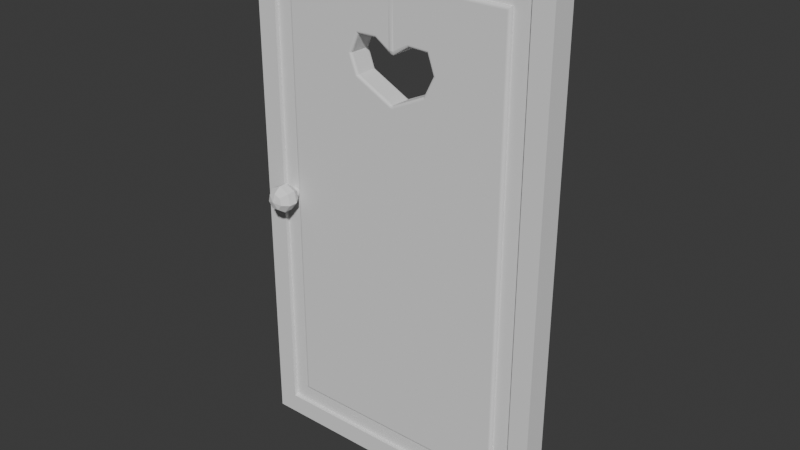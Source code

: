 # Source: door.blend  (saved by Blender 5.3.31; exported with 4.5.12 LTS)
import bpy
from mathutils import Matrix  # noqa: F401  (used for matrix-valued properties, if any)

bpy.ops.wm.read_factory_settings(use_empty=True)
scene = bpy.context.scene
scene.name = 'Scene'

# ---- collections
col_collection = bpy.data.collections.new('Collection'); scene.collection.children.link(col_collection)

# ---- world
world_world = bpy.data.worlds.new('World'); scene.world = world_world
world_world.use_nodes = True; world_world.node_tree.nodes.clear()
_N = world_world.node_tree.nodes; _L = world_world.node_tree.links
n0 = _N.new('ShaderNodeOutputWorld'); n0.name = 'World Output'; n0.location = (200, 100)
n1 = _N.new('ShaderNodeBackground'); n1.name = 'Background'; n1.location = (-200, 100)
n1.inputs[0].default_value = (0.05088, 0.05088, 0.05088, 1.0)
_L.new(n1.outputs[0], n0.inputs[0])
n0.is_active_output = True
world_world.color = (0.05088, 0.05088, 0.05088)
world_world.sun_shadow_jitter_overblur = 0.0

# ---- meshes
me_cube_001 = bpy.data.meshes.new('Cube.001')
me_cube_001.from_pydata([(-1.113, -0.1866, 2.486), (-1.113, -0.0576, 2.486), (-1.118, -0.1866, 2.496), (-1.118, -0.0576, 2.496), (-1.455, -0.1, 0.03288), (-1.455, -0.1, 4.944), (-1.455, 0.128, 4.944), (-1.455, 0.128, 0.03288), (1.446, 0.128, 0.03288), (1.446, 0.128, 4.944), (1.446, -0.1, 4.944), (1.446, -0.1, 0.03288), (-1.266, -0.1, 0.2215), (-1.266, -0.1, 4.755), (-1.266, 0.128, 4.755), (-1.266, 0.128, 0.2215), (1.257, 0.128, 0.2215), (1.257, 0.128, 4.755), (1.257, -0.1, 4.755), (1.257, -0.1, 0.2215), (-0.004719, 0.128, 0.03288), (-0.004719, 0.128, 4.944), (-0.004719, -0.1, 0.03288), (-0.004719, -0.1, 4.944), (-0.004719, 0.128, 0.2215), (-0.004719, 0.128, 4.755), (-0.004719, -0.1, 0.2215), (-0.004719, -0.1, 4.755), (-1.126, -0.1866, 2.505), (-1.126, -0.0576, 2.505), (-1.135, -0.1866, 2.512), (-1.135, -0.0576, 2.512), (-1.145, -0.1866, 2.517), (-1.145, -0.0576, 2.517), (-1.156, -0.1866, 2.521), (-1.156, -0.0576, 2.521), (-1.167, -0.1866, 2.522), (-1.167, -0.0576, 2.522), (-1.266, -0.06061, 0.2215), (-1.266, -0.06061, 4.755), (1.257, -0.06061, 4.755), (1.257, -0.06061, 0.2215), (-0.004719, -0.06061, 0.2215), (-0.004719, -0.06061, 4.755), (-1.091, -0.06061, 0.3974), (-1.091, -0.06061, 4.579), (1.081, -0.06061, 4.579), (1.081, -0.06061, 0.3974), (-0.004719, -0.06061, 0.3974), (-0.004719, -0.06061, 4.579), (-1.266, 0.08026, 4.755), (-1.266, 0.08026, 0.2215), (-0.004719, 0.08026, 0.2215), (-0.004719, 0.08026, 4.755), (1.257, 0.08026, 4.755), (1.257, 0.08026, 0.2215), (-1.091, 0.08026, 4.579), (-1.091, 0.08026, 0.3974), (-0.004719, 0.08026, 0.3974), (-0.004719, 0.08026, 4.579), (1.081, 0.08026, 4.579), (1.081, 0.08026, 0.3974), (-1.091, -0.07674, 0.3974), (-1.067, -0.1, 0.4207), (-1.089, -0.08564, 0.3992), (-1.084, -0.09319, 0.4042), (-1.076, -0.09823, 0.4118), (-1.067, -0.1, 4.556), (-1.091, -0.07674, 4.579), (-1.076, -0.09823, 4.565), (-1.084, -0.09319, 4.573), (-1.089, -0.08564, 4.578), (1.058, -0.1, 0.4207), (1.081, -0.07674, 0.3974), (1.067, -0.09823, 0.4118), (1.074, -0.09319, 0.4042), (1.079, -0.08564, 0.3992), (1.058, -0.1, 4.556), (1.081, -0.07674, 4.579), (1.067, -0.09823, 4.565), (1.074, -0.09319, 4.573), (1.079, -0.08564, 4.578), (0.01854, -0.1, 0.4207), (-0.02798, -0.1, 0.4207), (-0.004719, -0.07674, 0.3974), (0.006912, -0.1, 0.4207), (-0.004719, -0.1, 0.4207), (0.01321, -0.09823, 0.4118), (0.004004, -0.09828, 0.4119), (-0.004719, -0.09839, 0.4122), (-0.004719, -0.09586, 0.4074), (-0.02264, -0.09823, 0.4118), (-0.01635, -0.09319, 0.4042), (-0.01635, -0.1, 0.4207), (-0.01344, -0.09828, 0.4119), (-0.009807, -0.09447, 0.4056), (0.0006174, -0.08564, 0.3992), (0.006912, -0.09319, 0.4042), (-0.01005, -0.08564, 0.3992), (-0.004719, -0.09056, 0.402), (0.0003696, -0.09447, 0.4056), (-0.02798, -0.1, 4.556), (0.01854, -0.1, 4.556), (-0.004719, -0.07674, 4.579), (-0.01635, -0.1, 4.556), (-0.004719, -0.1, 4.556), (-0.02264, -0.09823, 4.565), (-0.01344, -0.09828, 4.565), (-0.004719, -0.09839, 4.565), (-0.004719, -0.09586, 4.569), (0.01321, -0.09823, 4.565), (0.006912, -0.09319, 4.573), (0.006912, -0.1, 4.556), (0.004004, -0.09828, 4.565), (0.0003695, -0.09447, 4.571), (-0.01005, -0.08564, 4.578), (-0.01635, -0.09319, 4.573), (0.0006173, -0.08564, 4.578), (-0.004719, -0.09056, 4.575), (-0.009807, -0.09447, 4.571), (-0.02798, -0.1, 4.038), (-0.004719, -0.07674, 3.994), (0.01854, -0.1, 4.035), (-0.02621, -0.09466, 4.021), (-0.02117, -0.08837, 4.007), (-0.01731, -0.1036, 4.037), (-0.01495, -0.09805, 4.02), (-0.01132, -0.0927, 4.009), (-0.004719, -0.09508, 4.012), (0.004183, -0.08208, 3.996), (0.01173, -0.08837, 4.005), (-0.01362, -0.08208, 3.997), (-0.004719, -0.08782, 4.001), (0.001885, -0.0927, 4.008), (0.00787, -0.1036, 4.036), (-0.004719, -0.1048, 4.037), (0.01677, -0.09466, 4.019), (0.00551, -0.09805, 4.019), (-0.004719, -0.0993, 4.021), (-0.02798, -0.1, 3.568), (0.01854, -0.1, 3.568), (-0.004719, -0.07674, 3.582), (-0.01742, -0.1, 3.565), (-0.004864, -0.1, 3.563), (-0.02101, -0.09823, 3.575), (-0.01275, -0.09783, 3.572), (-0.004782, -0.09804, 3.571), (-0.004725, -0.09606, 3.576), (0.01166, -0.09823, 3.575), (0.004817, -0.09319, 3.58), (0.007762, -0.1, 3.565), (0.003257, -0.09783, 3.572), (-0.0005055, -0.09496, 3.578), (-0.008417, -0.08564, 3.582), (-0.01414, -0.09319, 3.58), (-0.0009328, -0.08564, 3.582), (-0.004679, -0.09071, 3.581), (-0.008888, -0.09496, 3.578), (0.3288, -0.1, 3.716), (0.3113, -0.07674, 3.733), (0.3222, -0.09823, 3.723), (0.3166, -0.09319, 3.728), (0.3127, -0.08564, 3.732), (0.4295, -0.1, 3.917), (0.404, -0.07674, 3.918), (0.4198, -0.09823, 3.917), (0.4116, -0.09319, 3.918), (0.406, -0.08564, 3.918), (0.3607, -0.1, 4.112), (0.3437, -0.07674, 4.09), (0.3543, -0.09823, 4.103), (0.3488, -0.09319, 4.096), (0.3451, -0.08564, 4.091), (0.1562, -0.1, 4.119), (0.1623, -0.07674, 4.095), (0.1586, -0.09823, 4.11), (0.1606, -0.09319, 4.102), (0.1619, -0.08564, 4.097), (-0.1645, -0.1, 4.13), (-0.1712, -0.07674, 4.106), (-0.1671, -0.09823, 4.121), (-0.1693, -0.09319, 4.113), (-0.1707, -0.08564, 4.108), (-0.3671, -0.1, 4.124), (-0.3518, -0.07674, 4.101), (-0.3612, -0.09823, 4.115), (-0.3562, -0.09319, 4.108), (-0.3529, -0.08564, 4.103), (-0.45, -0.1, 3.932), (-0.4247, -0.07674, 3.932), (-0.4404, -0.09823, 3.932), (-0.4322, -0.09319, 3.932), (-0.4266, -0.08564, 3.932), (-0.3756, -0.1, 3.746), (-0.3576, -0.07674, 3.763), (-0.3686, -0.09823, 3.753), (-0.3627, -0.09319, 3.758), (-0.3589, -0.08564, 3.762), (-1.065, 0.128, 0.4228), (-1.091, 0.1027, 0.3974), (-1.075, 0.1261, 0.4131), (-1.083, 0.1206, 0.4048), (-1.089, 0.1124, 0.3993), (-1.091, 0.1027, 4.579), (-1.065, 0.128, 4.554), (-1.089, 0.1124, 4.577), (-1.083, 0.1206, 4.572), (-1.075, 0.1261, 4.564), (1.081, 0.1027, 0.3974), (1.056, 0.128, 0.4228), (1.079, 0.1124, 0.3993), (1.074, 0.1206, 0.4048), (1.065, 0.1261, 0.4131), (1.081, 0.1027, 4.579), (1.056, 0.128, 4.554), (1.079, 0.1124, 4.577), (1.074, 0.1206, 4.572), (1.065, 0.1261, 4.564), (-0.03009, 0.128, 0.4228), (0.02065, 0.128, 0.4228), (-0.004719, 0.1027, 0.3974), (-0.0174, 0.128, 0.4228), (-0.004719, 0.128, 0.4228), (-0.02427, 0.1261, 0.4131), (-0.01423, 0.1262, 0.4132), (-0.004719, 0.1263, 0.4135), (-0.004719, 0.1235, 0.4083), (0.01483, 0.1261, 0.4131), (0.007965, 0.1206, 0.4048), (0.007965, 0.128, 0.4228), (0.004794, 0.1262, 0.4132), (0.0008305, 0.122, 0.4064), (-0.01054, 0.1124, 0.3993), (-0.0174, 0.1206, 0.4048), (0.001101, 0.1124, 0.3993), (-0.004719, 0.1177, 0.4024), (-0.01027, 0.122, 0.4064), (0.02065, 0.128, 4.554), (-0.03009, 0.128, 4.554), (-0.004719, 0.1027, 4.579), (0.007965, 0.128, 4.554), (-0.004719, 0.128, 4.554), (0.01483, 0.1261, 4.564), (0.004794, 0.1262, 4.564), (-0.004719, 0.1263, 4.563), (-0.004719, 0.1235, 4.568), (-0.02427, 0.1261, 4.564), (-0.0174, 0.1206, 4.572), (-0.0174, 0.128, 4.554), (-0.01423, 0.1262, 4.564), (-0.01027, 0.122, 4.57), (0.001101, 0.1124, 4.577), (0.007965, 0.1206, 4.572), (-0.01054, 0.1124, 4.577), (-0.004719, 0.1177, 4.574), (0.0008304, 0.122, 4.57), (0.02065, 0.128, 4.036), (-0.004719, 0.1027, 3.99), (-0.03009, 0.128, 4.038), (0.01872, 0.1222, 4.018), (0.01322, 0.1153, 4.003), (0.00901, 0.1319, 4.036), (0.006436, 0.1259, 4.018), (0.002483, 0.1201, 4.006), (-0.004719, 0.1227, 4.01), (-0.01443, 0.1085, 3.994), (-0.02266, 0.1153, 4.005), (0.004989, 0.1085, 3.993), (-0.004719, 0.1147, 3.998), (-0.01192, 0.1201, 4.007), (-0.01845, 0.1319, 4.038), (-0.004719, 0.1333, 4.037), (-0.02816, 0.1222, 4.02), (-0.01587, 0.1259, 4.019), (-0.004719, 0.1273, 4.02), (0.02065, 0.128, 3.564), (-0.03009, 0.128, 3.565), (-0.004719, 0.1027, 3.581), (0.008872, 0.128, 3.561), (-0.004906, 0.128, 3.559), (0.01319, 0.1261, 3.572), (0.003995, 0.1257, 3.569), (-0.0048, 0.1259, 3.568), (-0.004726, 0.1237, 3.573), (-0.02252, 0.1261, 3.572), (-0.01504, 0.1206, 3.577), (-0.01859, 0.128, 3.561), (-0.01351, 0.1257, 3.569), (-0.009287, 0.1225, 3.576), (-0.0005358, 0.1124, 3.58), (0.005754, 0.1206, 3.577), (-0.008791, 0.1124, 3.58), (-0.004669, 0.1179, 3.579), (-9.4e-05, 0.1225, 3.576), (-0.3812, 0.128, 3.743), (-0.3604, 0.1027, 3.762), (-0.3733, 0.1261, 3.75), (-0.3666, 0.1206, 3.756), (-0.3621, 0.1124, 3.76), (-0.4503, 0.128, 3.932), (-0.4232, 0.1027, 3.931), (-0.4399, 0.1261, 3.932), (-0.4311, 0.1206, 3.932), (-0.4252, 0.1124, 3.931), (-0.3704, 0.128, 4.126), (-0.3531, 0.1027, 4.101), (-0.3638, 0.1261, 4.117), (-0.3582, 0.1206, 4.108), (-0.3544, 0.1124, 4.103), (-0.1625, 0.128, 4.13), (-0.1703, 0.1027, 4.105), (-0.1655, 0.1261, 4.121), (-0.168, 0.1206, 4.112), (-0.1697, 0.1124, 4.107), (0.1547, 0.128, 4.121), (0.1619, 0.1027, 4.095), (0.1575, 0.1261, 4.111), (0.1598, 0.1206, 4.103), (0.1613, 0.1124, 4.097), (0.3592, 0.128, 4.117), (0.3414, 0.1027, 4.091), (0.3523, 0.1261, 4.107), (0.3465, 0.1206, 4.099), (0.3427, 0.1124, 4.093), (0.4289, 0.128, 3.919), (0.4018, 0.1027, 3.92), (0.4184, 0.1261, 3.919), (0.4096, 0.1206, 3.92), (0.4038, 0.1124, 3.92), (0.328, 0.128, 3.708), (0.3093, 0.1027, 3.728), (0.3207, 0.1261, 3.716), (0.3147, 0.1206, 3.722), (0.3106, 0.1124, 3.727), (-1.11, -0.0576, 2.475), (-1.11, -0.1866, 2.475), (-1.108, -0.0576, 2.463), (-1.108, -0.1866, 2.463), (-1.11, -0.0576, 2.452), (-1.11, -0.1866, 2.452), (-1.113, -0.0576, 2.441), (-1.113, -0.1866, 2.441), (-1.118, -0.0576, 2.43), (-1.118, -0.1866, 2.43), (-1.126, -0.0576, 2.422), (-1.126, -0.1866, 2.422), (-1.135, -0.0576, 2.414), (-1.135, -0.1866, 2.414), (-1.145, -0.0576, 2.409), (-1.145, -0.1866, 2.409), (-1.156, -0.0576, 2.405), (-1.156, -0.1866, 2.405), (-1.167, -0.0576, 2.404), (-1.167, -0.1866, 2.404), (-1.179, -0.0576, 2.405), (-1.179, -0.1866, 2.405), (-1.19, -0.0576, 2.409), (-1.19, -0.1866, 2.409), (-1.2, -0.0576, 2.414), (-1.2, -0.1866, 2.414), (-1.209, -0.0576, 2.422), (-1.209, -0.1866, 2.422), (-1.216, -0.0576, 2.43), (-1.216, -0.1866, 2.43), (-1.222, -0.0576, 2.441), (-1.222, -0.1866, 2.441), (-1.225, -0.0576, 2.452), (-1.225, -0.1866, 2.452), (-1.226, -0.0576, 2.463), (-1.226, -0.1866, 2.463), (-1.225, -0.0576, 2.475), (-1.225, -0.1866, 2.475), (-1.222, -0.0576, 2.486), (-1.222, -0.1866, 2.486), (-1.216, -0.0576, 2.496), (-1.216, -0.1866, 2.496), (-1.209, -0.0576, 2.505), (-1.209, -0.1866, 2.505), (-1.2, -0.0576, 2.512), (-1.2, -0.1866, 2.512), (-1.19, -0.0576, 2.517), (-1.19, -0.1866, 2.517), (-1.179, -0.0576, 2.521), (-1.179, -0.1866, 2.521), (-1.167, -0.3422, 2.464), (-1.167, -0.317, 2.542), (-1.167, -0.2512, 2.59), (-1.167, -0.1699, 2.59), (-1.167, -0.104, 2.542), (-1.167, -0.07891, 2.464), (-1.107, -0.317, 2.513), (-1.069, -0.2512, 2.542), (-1.069, -0.1699, 2.542), (-1.107, -0.104, 2.513), (-1.092, -0.317, 2.447), (-1.045, -0.2512, 2.436), (-1.045, -0.1699, 2.436), (-1.092, -0.104, 2.447), (-1.134, -0.317, 2.395), (-1.113, -0.2512, 2.352), (-1.113, -0.1699, 2.352), (-1.134, -0.104, 2.395), (-1.201, -0.317, 2.395), (-1.221, -0.2512, 2.352), (-1.221, -0.1699, 2.352), (-1.201, -0.104, 2.395), (-1.243, -0.317, 2.447), (-1.289, -0.2512, 2.436), (-1.289, -0.1699, 2.436), (-1.243, -0.104, 2.447), (-1.228, -0.317, 2.513), (-1.265, -0.2512, 2.542), (-1.265, -0.1699, 2.542), (-1.228, -0.104, 2.513), (-1.113, 0.2021, 2.441), (-1.113, 0.07307, 2.441), (-1.118, 0.2021, 2.431), (-1.118, 0.07307, 2.431), (-1.126, 0.2021, 2.422), (-1.126, 0.07307, 2.422), (-1.135, 0.2021, 2.415), (-1.135, 0.07307, 2.415), (-1.145, 0.2021, 2.41), (-1.145, 0.07307, 2.41), (-1.156, 0.2021, 2.406), (-1.156, 0.07307, 2.406), (-1.167, 0.2021, 2.405), (-1.167, 0.07307, 2.405), (-1.11, 0.07307, 2.452), (-1.11, 0.2021, 2.452), (-1.108, 0.07307, 2.464), (-1.108, 0.2021, 2.464), (-1.11, 0.07307, 2.475), (-1.11, 0.2021, 2.475), (-1.113, 0.07307, 2.486), (-1.113, 0.2021, 2.486), (-1.118, 0.07307, 2.497), (-1.118, 0.2021, 2.497), (-1.126, 0.07307, 2.505), (-1.126, 0.2021, 2.505), (-1.135, 0.07307, 2.513), (-1.135, 0.2021, 2.513), (-1.145, 0.07307, 2.518), (-1.145, 0.2021, 2.518), (-1.156, 0.07307, 2.522), (-1.156, 0.2021, 2.522), (-1.167, 0.07307, 2.523), (-1.167, 0.2021, 2.523), (-1.179, 0.07307, 2.522), (-1.179, 0.2021, 2.522), (-1.19, 0.07307, 2.518), (-1.19, 0.2021, 2.518), (-1.2, 0.07307, 2.513), (-1.2, 0.2021, 2.513), (-1.209, 0.07307, 2.505), (-1.209, 0.2021, 2.505), (-1.216, 0.07307, 2.497), (-1.216, 0.2021, 2.497), (-1.222, 0.07307, 2.486), (-1.222, 0.2021, 2.486), (-1.225, 0.07307, 2.475), (-1.225, 0.2021, 2.475), (-1.226, 0.07307, 2.464), (-1.226, 0.2021, 2.464), (-1.225, 0.07307, 2.452), (-1.225, 0.2021, 2.452), (-1.222, 0.07307, 2.441), (-1.222, 0.2021, 2.441), (-1.216, 0.07307, 2.431), (-1.216, 0.2021, 2.431), (-1.209, 0.07307, 2.422), (-1.209, 0.2021, 2.422), (-1.2, 0.07307, 2.415), (-1.2, 0.2021, 2.415), (-1.19, 0.07307, 2.41), (-1.19, 0.2021, 2.41), (-1.179, 0.07307, 2.406), (-1.179, 0.2021, 2.406), (-1.167, 0.3576, 2.463), (-1.167, 0.3325, 2.385), (-1.167, 0.2667, 2.337), (-1.167, 0.1853, 2.337), (-1.167, 0.1195, 2.385), (-1.167, 0.09439, 2.463), (-1.107, 0.3325, 2.414), (-1.069, 0.2667, 2.385), (-1.069, 0.1853, 2.385), (-1.107, 0.1195, 2.414), (-1.092, 0.3325, 2.48), (-1.045, 0.2667, 2.491), (-1.045, 0.1853, 2.491), (-1.092, 0.1195, 2.48), (-1.134, 0.3325, 2.532), (-1.113, 0.2667, 2.575), (-1.113, 0.1853, 2.575), (-1.134, 0.1195, 2.532), (-1.201, 0.3325, 2.532), (-1.221, 0.2667, 2.575), (-1.221, 0.1853, 2.575), (-1.201, 0.1195, 2.532), (-1.243, 0.3325, 2.48), (-1.289, 0.2667, 2.491), (-1.289, 0.1853, 2.491), (-1.243, 0.1195, 2.48), (-1.228, 0.3325, 2.414), (-1.265, 0.2667, 2.385), (-1.265, 0.1853, 2.385), (-1.228, 0.1195, 2.414)], [], [(4, 5, 6, 7), (33, 31, 30, 32), (8, 9, 10, 11), (20, 8, 11, 22), (21, 6, 5, 23), (12, 13, 5, 4), (14, 15, 7, 6), (24, 16, 8, 20), (25, 14, 6, 21), (16, 17, 9, 8), (18, 19, 11, 10), (26, 12, 4, 22), (27, 18, 10, 23), (24, 15, 51, 52), (15, 14, 50, 51), (18, 27, 43, 40), (12, 26, 42, 38), (27, 13, 39, 43), (17, 16, 55, 54), (35, 33, 32, 34), (13, 27, 23, 5), (19, 26, 22, 11), (17, 25, 21, 9), (15, 24, 20, 7), (9, 21, 23, 10), (7, 20, 22, 4), (44, 45, 39, 38), (46, 47, 41, 40), (48, 44, 38, 42), (49, 46, 40, 43), (45, 49, 43, 39), (47, 48, 42, 41), (19, 18, 40, 41), (26, 19, 41, 42), (13, 12, 38, 39), (56, 57, 51, 50), (58, 61, 55, 52), (59, 56, 50, 53), (61, 60, 54, 55), (60, 59, 53, 54), (57, 58, 52, 51), (16, 24, 52, 55), (37, 35, 34, 36), (14, 25, 53, 50), (25, 17, 54, 53), (3, 1, 0, 2), (82, 85, 88, 87), (85, 86, 89, 88), (87, 88, 100, 97), (88, 89, 90, 100), (83, 91, 94, 93), (91, 92, 95, 94), (93, 94, 89, 86), (94, 95, 90, 89), (84, 96, 99, 98), (96, 97, 100, 99), (98, 99, 95, 92), (99, 100, 90, 95), (101, 104, 107, 106), (104, 105, 108, 107), (106, 107, 119, 116), (107, 108, 109, 119), (102, 110, 113, 112), (110, 111, 114, 113), (112, 113, 108, 105), (113, 114, 109, 108), (103, 115, 118, 117), (115, 116, 119, 118), (117, 118, 114, 111), (118, 119, 109, 114), (120, 123, 126, 125), (123, 124, 127, 126), (125, 126, 138, 135), (126, 127, 128, 138), (121, 129, 132, 131), (129, 130, 133, 132), (131, 132, 127, 124), (132, 133, 128, 127), (122, 134, 137, 136), (134, 135, 138, 137), (136, 137, 133, 130), (137, 138, 128, 133), (139, 142, 145, 144), (142, 143, 146, 145), (144, 145, 157, 154), (145, 146, 147, 157), (140, 148, 151, 150), (148, 149, 152, 151), (150, 151, 146, 143), (151, 152, 147, 146), (141, 153, 156, 155), (153, 154, 157, 156), (155, 156, 152, 149), (156, 157, 147, 152), (63, 67, 69, 66), (66, 69, 70, 65), (65, 70, 71, 64), (64, 71, 68, 62), (77, 72, 74, 79), (79, 74, 75, 80), (80, 75, 76, 81), (81, 76, 73, 78), (84, 73, 76, 96), (96, 76, 75, 97), (97, 75, 74, 87), (87, 74, 72, 82), (103, 68, 71, 115), (115, 71, 70, 116), (116, 70, 69, 106), (106, 69, 67, 101), (62, 84, 98, 64), (64, 98, 92, 65), (65, 92, 91, 66), (66, 91, 83, 63), (78, 103, 117, 81), (81, 117, 111, 80), (80, 111, 110, 79), (79, 110, 102, 77), (139, 83, 93, 142), (142, 93, 86, 143), (143, 86, 85, 150), (150, 85, 82, 140), (101, 120, 125, 104), (104, 125, 135, 105), (105, 135, 134, 112), (112, 134, 122, 102), (140, 158, 160, 148), (148, 160, 161, 149), (149, 161, 162, 155), (155, 162, 159, 141), (158, 163, 165, 160), (160, 165, 166, 161), (161, 166, 167, 162), (162, 167, 164, 159), (163, 168, 170, 165), (165, 170, 171, 166), (166, 171, 172, 167), (167, 172, 169, 164), (168, 173, 175, 170), (170, 175, 176, 171), (171, 176, 177, 172), (172, 177, 174, 169), (173, 122, 136, 175), (175, 136, 130, 176), (176, 130, 129, 177), (177, 129, 121, 174), (120, 178, 180, 123), (123, 180, 181, 124), (124, 181, 182, 131), (131, 182, 179, 121), (178, 183, 185, 180), (180, 185, 186, 181), (181, 186, 187, 182), (182, 187, 184, 179), (183, 188, 190, 185), (185, 190, 191, 186), (186, 191, 192, 187), (187, 192, 189, 184), (188, 193, 195, 190), (190, 195, 196, 191), (191, 196, 197, 192), (192, 197, 194, 189), (193, 139, 144, 195), (195, 144, 154, 196), (196, 154, 153, 197), (197, 153, 141, 194), (62, 68, 45, 44), (83, 139, 193, 188, 183, 178, 120, 101, 67, 63), (84, 62, 44, 48), (68, 103, 49, 45), (72, 77, 102, 122, 173, 168, 163, 158, 140, 82), (73, 84, 48, 47), (78, 73, 47, 46), (103, 78, 46, 49), (29, 3, 2, 28), (31, 29, 28, 30), (218, 221, 224, 223), (221, 222, 225, 224), (223, 224, 236, 233), (224, 225, 226, 236), (219, 227, 230, 229), (227, 228, 231, 230), (229, 230, 225, 222), (230, 231, 226, 225), (220, 232, 235, 234), (232, 233, 236, 235), (234, 235, 231, 228), (235, 236, 226, 231), (237, 240, 243, 242), (240, 241, 244, 243), (242, 243, 255, 252), (243, 244, 245, 255), (238, 246, 249, 248), (246, 247, 250, 249), (248, 249, 244, 241), (249, 250, 245, 244), (239, 251, 254, 253), (251, 252, 255, 254), (253, 254, 250, 247), (254, 255, 245, 250), (256, 259, 262, 261), (259, 260, 263, 262), (261, 262, 274, 271), (262, 263, 264, 274), (257, 265, 268, 267), (265, 266, 269, 268), (267, 268, 263, 260), (268, 269, 264, 263), (258, 270, 273, 272), (270, 271, 274, 273), (272, 273, 269, 266), (273, 274, 264, 269), (275, 278, 281, 280), (278, 279, 282, 281), (280, 281, 293, 290), (281, 282, 283, 293), (276, 284, 287, 286), (284, 285, 288, 287), (286, 287, 282, 279), (287, 288, 283, 282), (277, 289, 292, 291), (289, 290, 293, 292), (291, 292, 288, 285), (292, 293, 283, 288), (204, 198, 200, 207), (207, 200, 201, 206), (206, 201, 202, 205), (205, 202, 199, 203), (220, 199, 202, 232), (232, 202, 201, 233), (233, 201, 200, 223), (223, 200, 198, 218), (239, 213, 215, 251), (251, 215, 216, 252), (252, 216, 217, 242), (242, 217, 214, 237), (213, 208, 210, 215), (215, 210, 211, 216), (216, 211, 212, 217), (217, 212, 209, 214), (208, 220, 234, 210), (210, 234, 228, 211), (211, 228, 227, 212), (212, 227, 219, 209), (203, 239, 253, 205), (205, 253, 247, 206), (206, 247, 246, 207), (207, 246, 238, 204), (275, 219, 229, 278), (278, 229, 222, 279), (279, 222, 221, 286), (286, 221, 218, 276), (237, 256, 261, 240), (240, 261, 271, 241), (241, 271, 270, 248), (248, 270, 258, 238), (276, 294, 296, 284), (284, 296, 297, 285), (285, 297, 298, 291), (291, 298, 295, 277), (294, 299, 301, 296), (296, 301, 302, 297), (297, 302, 303, 298), (298, 303, 300, 295), (299, 304, 306, 301), (301, 306, 307, 302), (302, 307, 308, 303), (303, 308, 305, 300), (304, 309, 311, 306), (306, 311, 312, 307), (307, 312, 313, 308), (308, 313, 310, 305), (309, 258, 272, 311), (311, 272, 266, 312), (312, 266, 265, 313), (313, 265, 257, 310), (256, 314, 316, 259), (259, 316, 317, 260), (260, 317, 318, 267), (267, 318, 315, 257), (314, 319, 321, 316), (316, 321, 322, 317), (317, 322, 323, 318), (318, 323, 320, 315), (319, 324, 326, 321), (321, 326, 327, 322), (322, 327, 328, 323), (323, 328, 325, 320), (324, 329, 331, 326), (326, 331, 332, 327), (327, 332, 333, 328), (328, 333, 330, 325), (329, 275, 280, 331), (331, 280, 290, 332), (332, 290, 289, 333), (333, 289, 277, 330), (203, 199, 57, 56), (198, 204, 238, 258, 309, 304, 299, 294, 276, 218), (199, 220, 58, 57), (239, 203, 56, 59), (208, 213, 60, 61), (219, 275, 329, 324, 319, 314, 256, 237, 214, 209), (220, 208, 61, 58), (213, 239, 59, 60), (174, 121, 257, 315), (121, 179, 310, 257), (295, 194, 141, 277), (141, 159, 330, 277), (295, 300, 189, 194), (184, 189, 300, 305), (179, 184, 305, 310), (169, 174, 315, 320), (164, 169, 320, 325), (159, 164, 325, 330), (1, 334, 335, 0), (334, 336, 337, 335), (336, 338, 339, 337), (338, 340, 341, 339), (340, 342, 343, 341), (342, 344, 345, 343), (344, 346, 347, 345), (346, 348, 349, 347), (348, 350, 351, 349), (350, 352, 353, 351), (352, 354, 355, 353), (354, 356, 357, 355), (356, 358, 359, 357), (358, 360, 361, 359), (360, 362, 363, 361), (362, 364, 365, 363), (364, 366, 367, 365), (366, 368, 369, 367), (368, 370, 371, 369), (370, 372, 373, 371), (372, 374, 375, 373), (374, 376, 377, 375), (376, 378, 379, 377), (378, 380, 381, 379), (29, 31, 33, 35, 37, 382, 380, 378, 376, 374, 372, 370, 368, 366, 364, 362, 360, 358, 356, 354, 352, 350, 348, 346, 344, 342, 340, 338, 336, 334, 1, 3), (380, 382, 383, 381), (382, 37, 36, 383), (0, 335, 337, 339, 341, 343, 345, 347, 349, 351, 353, 355, 357, 359, 361, 363, 365, 367, 369, 371, 373, 375, 377, 379, 381, 383, 36, 34, 32, 30, 28, 2), (388, 387, 392, 393), (386, 385, 390, 391), (389, 388, 393), (387, 386, 391, 392), (385, 384, 390), (393, 392, 396, 397), (391, 390, 394, 395), (389, 393, 397), (392, 391, 395, 396), (390, 384, 394), (397, 396, 400, 401), (395, 394, 398, 399), (389, 397, 401), (396, 395, 399, 400), (394, 384, 398), (401, 400, 404, 405), (399, 398, 402, 403), (389, 401, 405), (400, 399, 403, 404), (398, 384, 402), (405, 404, 408, 409), (403, 402, 406, 407), (389, 405, 409), (404, 403, 407, 408), (402, 384, 406), (409, 408, 412, 413), (407, 406, 410, 411), (389, 409, 413), (408, 407, 411, 412), (406, 384, 410), (413, 412, 387, 388), (411, 410, 385, 386), (389, 413, 388), (412, 411, 386, 387), (410, 384, 385), (423, 421, 420, 422), (425, 423, 422, 424), (427, 425, 424, 426), (417, 415, 414, 416), (419, 417, 416, 418), (421, 419, 418, 420), (415, 428, 429, 414), (428, 430, 431, 429), (430, 432, 433, 431), (432, 434, 435, 433), (434, 436, 437, 435), (436, 438, 439, 437), (438, 440, 441, 439), (440, 442, 443, 441), (442, 444, 445, 443), (444, 446, 447, 445), (446, 448, 449, 447), (448, 450, 451, 449), (450, 452, 453, 451), (452, 454, 455, 453), (454, 456, 457, 455), (456, 458, 459, 457), (458, 460, 461, 459), (460, 462, 463, 461), (462, 464, 465, 463), (464, 466, 467, 465), (466, 468, 469, 467), (468, 470, 471, 469), (470, 472, 473, 471), (472, 474, 475, 473), (419, 421, 423, 425, 427, 476, 474, 472, 470, 468, 466, 464, 462, 460, 458, 456, 454, 452, 450, 448, 446, 444, 442, 440, 438, 436, 434, 432, 430, 428, 415, 417), (474, 476, 477, 475), (476, 427, 426, 477), (414, 429, 431, 433, 435, 437, 439, 441, 443, 445, 447, 449, 451, 453, 455, 457, 459, 461, 463, 465, 467, 469, 471, 473, 475, 477, 426, 424, 422, 420, 418, 416), (482, 481, 486, 487), (480, 479, 484, 485), (483, 482, 487), (481, 480, 485, 486), (479, 478, 484), (487, 486, 490, 491), (485, 484, 488, 489), (483, 487, 491), (486, 485, 489, 490), (484, 478, 488), (491, 490, 494, 495), (489, 488, 492, 493), (483, 491, 495), (490, 489, 493, 494), (488, 478, 492), (495, 494, 498, 499), (493, 492, 496, 497), (483, 495, 499), (494, 493, 497, 498), (492, 478, 496), (499, 498, 502, 503), (497, 496, 500, 501), (483, 499, 503), (498, 497, 501, 502), (496, 478, 500), (503, 502, 506, 507), (501, 500, 504, 505), (483, 503, 507), (502, 501, 505, 506), (500, 478, 504), (507, 506, 481, 482), (505, 504, 479, 480), (483, 507, 482), (506, 505, 480, 481), (504, 478, 479)])
_uv = me_cube_001.uv_layers.new(name='UVMap')
_uv.uv.foreach_set('vector', [0.375, 0.0, 0.625, 0.0, 0.625, 0.25, 0.375, 0.25, 1.0, 0.5, 0.9688, 0.5, 0.9688, 1.0, 1.0, 1.0, 0.375, 0.5, 0.625, 0.5, 0.625, 0.75, 0.375, 0.75, 0.25, 0.5, 0.375, 0.5, 0.375, 0.75, 0.25, 0.75, 0.75, 0.5, 0.875, 0.5, 0.875, 0.75, 0.75, 0.75, 0.3846, 0.9837, 0.6154, 0.9837, 0.625, 1.0, 0.375, 1.0, 0.6154, 0.2663, 0.3846, 0.2663, 0.375, 0.25, 0.625, 0.25, 0.3846, 0.375, 0.3846, 0.4837, 0.375, 0.5, 0.375, 0.375, 0.6154, 0.375, 0.6154, 0.2663, 0.625, 0.25, 0.625, 0.375, 0.3846, 0.4837, 0.6154, 0.4837, 0.625, 0.5, 0.375, 0.5, 0.6154, 0.7663, 0.3846, 0.7663, 0.375, 0.75, 0.625, 0.75, 0.3846, 0.875, 0.3846, 0.9837, 0.375, 1.0, 0.375, 0.875, 0.6154, 0.875, 0.6154, 0.7663, 0.625, 0.75, 0.625, 0.875, 0.3846, 0.375, 0.3846, 0.2663, 0.3846, 0.2663, 0.3846, 0.375, 0.3846, 0.2663, 0.6154, 0.2663, 0.6154, 0.2663, 0.3846, 0.2663, 0.6154, 0.7663, 0.6154, 0.875, 0.6154, 0.875, 0.6154, 0.7663, 0.3846, 0.9837, 0.3846, 0.875, 0.3846, 0.875, 0.3846, 0.9837, 0.6154, 0.875, 0.6154, 0.9837, 0.6154, 0.9837, 0.6154, 0.875, 0.6154, 0.4837, 0.3846, 0.4837, 0.3846, 0.4837, 0.6154, 0.4837, 0.9688, 0.5, 0.9375, 0.5, 0.9375, 1.0, 0.9688, 1.0, 0.6154, 0.9837, 0.6154, 0.875, 0.625, 0.875, 0.625, 1.0, 0.3846, 0.7663, 0.3846, 0.875, 0.375, 0.875, 0.375, 0.75, 0.6154, 0.4837, 0.6154, 0.375, 0.625, 0.375, 0.625, 0.5, 0.3846, 0.2663, 0.3846, 0.375, 0.375, 0.375, 0.375, 0.25, 0.625, 0.5, 0.75, 0.5, 0.75, 0.75, 0.625, 0.75, 0.125, 0.5, 0.25, 0.5, 0.25, 0.75, 0.125, 0.75, 0.3936, 0.9686, 0.6064, 0.9686, 0.6154, 0.9837, 0.3846, 0.9837, 0.6064, 0.7814, 0.3936, 0.7814, 0.3846, 0.7663, 0.6154, 0.7663, 0.3936, 0.875, 0.3936, 0.9686, 0.3846, 0.9837, 0.3846, 0.875, 0.6064, 0.875, 0.6064, 0.7814, 0.6154, 0.7663, 0.6154, 0.875, 0.6064, 0.9686, 0.6064, 0.875, 0.6154, 0.875, 0.6154, 0.9837, 0.3936, 0.7814, 0.3936, 0.875, 0.3846, 0.875, 0.3846, 0.7663, 0.3846, 0.7663, 0.6154, 0.7663, 0.6154, 0.7663, 0.3846, 0.7663, 0.3846, 0.875, 0.3846, 0.7663, 0.3846, 0.7663, 0.3846, 0.875, 0.6154, 0.9837, 0.3846, 0.9837, 0.3846, 0.9837, 0.6154, 0.9837, 0.6064, 0.2814, 0.3936, 0.2814, 0.3846, 0.2663, 0.6154, 0.2663, 0.3936, 0.375, 0.3936, 0.4686, 0.3846, 0.4837, 0.3846, 0.375, 0.6064, 0.375, 0.6064, 0.2814, 0.6154, 0.2663, 0.6154, 0.375, 0.3936, 0.4686, 0.6064, 0.4686, 0.6154, 0.4837, 0.3846, 0.4837, 0.6064, 0.4686, 0.6064, 0.375, 0.6154, 0.375, 0.6154, 0.4837, 0.3936, 0.2814, 0.3936, 0.375, 0.3846, 0.375, 0.3846, 0.2663, 0.3846, 0.4837, 0.3846, 0.375, 0.3846, 0.375, 0.3846, 0.4837, 0.9375, 0.5, 0.9062, 0.5, 0.9062, 1.0, 0.9375, 1.0, 0.6154, 0.2663, 0.6154, 0.375, 0.6154, 0.375, 0.6154, 0.2663, 0.6154, 0.375, 0.6154, 0.4837, 0.6154, 0.4837, 0.6154, 0.375, 0.9062, 0.5, 0.875, 0.5, 0.875, 1.0, 0.9062, 1.0, 0.3947, 0.873, 0.3947, 0.874, 0.3943, 0.8742, 0.3943, 0.8735, 0.3947, 0.874, 0.3947, 0.875, 0.3943, 0.875, 0.3943, 0.8742, 0.3943, 0.8735, 0.3943, 0.8742, 0.3936, 0.8746, 0.3936, 0.874, 0.3943, 0.8742, 0.3943, 0.875, 0.3937, 0.875, 0.3936, 0.8746, 0.3947, 0.877, 0.3943, 0.8765, 0.3943, 0.8758, 0.3947, 0.876, 0.3943, 0.8765, 0.3936, 0.876, 0.3936, 0.8754, 0.3943, 0.8758, 0.3947, 0.876, 0.3943, 0.8758, 0.3943, 0.875, 0.3947, 0.875, 0.3943, 0.8758, 0.3936, 0.8754, 0.3937, 0.875, 0.3943, 0.875, 0.3936, 0.875, 0.3936, 0.8745, 0.3936, 0.875, 0.3936, 0.8755, 0.3936, 0.8745, 0.3936, 0.874, 0.3936, 0.8746, 0.3936, 0.875, 0.3936, 0.8755, 0.3936, 0.875, 0.3936, 0.8754, 0.3936, 0.876, 0.3936, 0.875, 0.3936, 0.8746, 0.3937, 0.875, 0.3936, 0.8754, 0.6053, 0.877, 0.6053, 0.876, 0.6057, 0.8758, 0.6057, 0.8765, 0.6053, 0.876, 0.6053, 0.875, 0.6057, 0.875, 0.6057, 0.8758, 0.6057, 0.8765, 0.6057, 0.8758, 0.6064, 0.8754, 0.6064, 0.876, 0.6057, 0.8758, 0.6057, 0.875, 0.6063, 0.875, 0.6064, 0.8754, 0.6052, 0.873, 0.6057, 0.8735, 0.6057, 0.8743, 0.6052, 0.874, 0.6057, 0.8735, 0.6064, 0.874, 0.6064, 0.8746, 0.6057, 0.8743, 0.6052, 0.874, 0.6057, 0.8743, 0.6057, 0.875, 0.6053, 0.875, 0.6057, 0.8743, 0.6064, 0.8746, 0.6063, 0.875, 0.6057, 0.875, 0.6064, 0.875, 0.6064, 0.8755, 0.6064, 0.875, 0.6064, 0.8745, 0.6064, 0.8755, 0.6064, 0.876, 0.6064, 0.8754, 0.6064, 0.875, 0.6064, 0.8745, 0.6064, 0.875, 0.6064, 0.8746, 0.6064, 0.874, 0.6064, 0.875, 0.6064, 0.8754, 0.6063, 0.875, 0.6064, 0.8746, 0.5789, 0.877, 0.578, 0.8769, 0.578, 0.8759, 0.5788, 0.8761, 0.578, 0.8769, 0.577, 0.8762, 0.5768, 0.8755, 0.578, 0.8759, 0.5788, 0.8761, 0.578, 0.8759, 0.578, 0.875, 0.5788, 0.875, 0.578, 0.8759, 0.5768, 0.8755, 0.5771, 0.8751, 0.578, 0.875, 0.5766, 0.824, 0.5767, 0.8354, 0.5767, 0.8483, 0.5767, 0.8359, 0.5767, 0.8354, 0.5768, 0.8739, 0.5767, 0.8743, 0.5767, 0.8483, 0.5767, 0.8359, 0.5767, 0.8483, 0.5768, 0.8755, 0.577, 0.8762, 0.5767, 0.8483, 0.5767, 0.8743, 0.5771, 0.8751, 0.5768, 0.8755, 0.5784, 0.8733, 0.5786, 0.874, 0.5778, 0.8742, 0.5775, 0.8735, 0.5786, 0.874, 0.5788, 0.875, 0.578, 0.875, 0.5778, 0.8742, 0.5775, 0.8735, 0.5778, 0.8742, 0.5767, 0.8743, 0.5768, 0.8739, 0.5778, 0.8742, 0.578, 0.875, 0.5771, 0.8751, 0.5767, 0.8743, 0.555, 0.877, 0.5548, 0.8761, 0.5552, 0.8757, 0.5553, 0.8764, 0.5548, 0.8761, 0.5547, 0.875, 0.5551, 0.875, 0.5552, 0.8757, 0.5553, 0.8764, 0.5552, 0.8757, 0.5557, 0.8751, 0.5559, 0.8755, 0.5552, 0.8757, 0.5551, 0.875, 0.5556, 0.875, 0.5557, 0.8751, 0.555, 0.8731, 0.5553, 0.8737, 0.5552, 0.8743, 0.5548, 0.8739, 0.5553, 0.8737, 0.5558, 0.8747, 0.5557, 0.875, 0.5552, 0.8743, 0.5548, 0.8739, 0.5552, 0.8743, 0.5551, 0.875, 0.5547, 0.875, 0.5552, 0.8743, 0.5557, 0.875, 0.5556, 0.875, 0.5551, 0.875, 0.5557, 0.824, 0.5558, 0.8435, 0.5557, 0.8546, 0.5557, 0.8435, 0.5558, 0.8435, 0.5559, 0.8755, 0.5557, 0.8751, 0.5557, 0.8546, 0.5557, 0.8435, 0.5557, 0.8546, 0.5557, 0.875, 0.5558, 0.8747, 0.5557, 0.8546, 0.5557, 0.8751, 0.5556, 0.875, 0.5557, 0.875, 0.3947, 0.9666, 0.6053, 0.9666, 0.6057, 0.9673, 0.3943, 0.9673, 0.3943, 0.9673, 0.6057, 0.9673, 0.6063, 0.9683, 0.3937, 0.9683, 0.3937, 0.9683, 0.6063, 0.9683, 0.6064, 0.9685, 0.3936, 0.9685, 0.3936, 0.9685, 0.6064, 0.9685, 0.6064, 0.9686, 0.3936, 0.9686, 0.6052, 0.7834, 0.3947, 0.7834, 0.3943, 0.7827, 0.6057, 0.7827, 0.6057, 0.7827, 0.3943, 0.7827, 0.3937, 0.7817, 0.6063, 0.7817, 0.6063, 0.7817, 0.3937, 0.7817, 0.3936, 0.7815, 0.6064, 0.7815, 0.6064, 0.7815, 0.3936, 0.7815, 0.3936, 0.7814, 0.6064, 0.7814, 0.3936, 0.875, 0.3936, 0.7814, 0.3936, 0.7815, 0.3936, 0.8745, 0.3936, 0.8745, 0.3936, 0.7815, 0.3937, 0.7817, 0.3936, 0.874, 0.3936, 0.874, 0.3937, 0.7817, 0.3943, 0.7827, 0.3943, 0.8735, 0.3943, 0.8735, 0.3943, 0.7827, 0.3947, 0.7834, 0.3947, 0.873, 0.6064, 0.875, 0.6064, 0.9686, 0.6064, 0.9685, 0.6064, 0.8755, 0.6064, 0.8755, 0.6064, 0.9685, 0.6063, 0.9683, 0.6064, 0.876, 0.6064, 0.876, 0.6063, 0.9683, 0.6057, 0.9673, 0.6057, 0.8765, 0.6057, 0.8765, 0.6057, 0.9673, 0.6053, 0.9666, 0.6053, 0.877, 0.3936, 0.9686, 0.3936, 0.875, 0.3936, 0.8755, 0.3936, 0.9685, 0.3936, 0.9685, 0.3936, 0.8755, 0.3936, 0.876, 0.3937, 0.9683, 0.3937, 0.9683, 0.3936, 0.876, 0.3943, 0.8765, 0.3943, 0.9673, 0.3943, 0.9673, 0.3943, 0.8765, 0.3947, 0.877, 0.3947, 0.9666, 0.6064, 0.7814, 0.6064, 0.875, 0.6064, 0.8745, 0.6064, 0.7815, 0.6064, 0.7815, 0.6064, 0.8745, 0.6064, 0.874, 0.6063, 0.7817, 0.6063, 0.7817, 0.6064, 0.874, 0.6057, 0.8735, 0.6057, 0.7827, 0.6057, 0.7827, 0.6057, 0.8735, 0.6052, 0.873, 0.6052, 0.7834, 0.555, 0.877, 0.3947, 0.877, 0.3947, 0.876, 0.5548, 0.8761, 0.5548, 0.8761, 0.3947, 0.876, 0.3947, 0.875, 0.5547, 0.875, 0.5547, 0.875, 0.3947, 0.875, 0.3947, 0.874, 0.5548, 0.8739, 0.5548, 0.8739, 0.3947, 0.874, 0.3947, 0.873, 0.555, 0.8731, 0.6053, 0.877, 0.5789, 0.877, 0.5788, 0.8761, 0.6053, 0.876, 0.6053, 0.876, 0.5788, 0.8761, 0.5788, 0.875, 0.6053, 0.875, 0.6053, 0.875, 0.5788, 0.875, 0.5786, 0.874, 0.6052, 0.874, 0.6052, 0.874, 0.5786, 0.874, 0.5784, 0.8733, 0.6052, 0.873, 0.555, 0.8731, 0.5613, 0.8495, 0.5616, 0.8503, 0.5553, 0.8737, 0.5553, 0.8737, 0.5616, 0.8503, 0.562, 0.8515, 0.5558, 0.8747, 0.5558, 0.8747, 0.562, 0.8515, 0.5621, 0.8232, 0.5557, 0.8435, 0.5557, 0.8435, 0.5621, 0.8232, 0.5621, 0.8056, 0.5557, 0.824, 0.5613, 0.8495, 0.5698, 0.8416, 0.5697, 0.8426, 0.5616, 0.8503, 0.5616, 0.8503, 0.5697, 0.8426, 0.5695, 0.8442, 0.562, 0.8515, 0.562, 0.8515, 0.5695, 0.8442, 0.5697, 0.8169, 0.5621, 0.8232, 0.5621, 0.8232, 0.5697, 0.8169, 0.5698, 0.7999, 0.5621, 0.8056, 0.5698, 0.8416, 0.5792, 0.8491, 0.5784, 0.8501, 0.5697, 0.8426, 0.5697, 0.8426, 0.5784, 0.8501, 0.5772, 0.852, 0.5695, 0.8442, 0.5695, 0.8442, 0.5772, 0.852, 0.5775, 0.8238, 0.5697, 0.8169, 0.5697, 0.8169, 0.5775, 0.8238, 0.5777, 0.8064, 0.5698, 0.7999, 0.5792, 0.8491, 0.5799, 0.8639, 0.5791, 0.8639, 0.5784, 0.8501, 0.5784, 0.8501, 0.5791, 0.8639, 0.5778, 0.8641, 0.5772, 0.852, 0.5772, 0.852, 0.5778, 0.8641, 0.578, 0.8342, 0.5775, 0.8238, 0.5775, 0.8238, 0.578, 0.8342, 0.5782, 0.8157, 0.5777, 0.8064, 0.5799, 0.8639, 0.5784, 0.8733, 0.5775, 0.8735, 0.5791, 0.8639, 0.5791, 0.8639, 0.5775, 0.8735, 0.5768, 0.8739, 0.5778, 0.8641, 0.5778, 0.8641, 0.5768, 0.8739, 0.5767, 0.8354, 0.578, 0.8342, 0.578, 0.8342, 0.5767, 0.8354, 0.5766, 0.824, 0.5782, 0.8157, 0.5789, 0.877, 0.5836, 0.8888, 0.5831, 0.889, 0.578, 0.8769, 0.578, 0.8769, 0.5831, 0.889, 0.5824, 0.8894, 0.577, 0.8762, 0.577, 0.8762, 0.5824, 0.8894, 0.5824, 0.8561, 0.5767, 0.8359, 0.5767, 0.8359, 0.5824, 0.8561, 0.5824, 0.8354, 0.5766, 0.824, 0.5836, 0.8888, 0.5832, 0.9062, 0.5828, 0.9057, 0.5831, 0.889, 0.5831, 0.889, 0.5828, 0.9057, 0.5821, 0.9049, 0.5824, 0.8894, 0.5824, 0.8894, 0.5821, 0.9049, 0.5821, 0.8697, 0.5824, 0.8561, 0.5824, 0.8561, 0.5821, 0.8697, 0.5821, 0.8478, 0.5824, 0.8354, 0.5832, 0.9062, 0.5735, 0.9134, 0.5735, 0.9125, 0.5828, 0.9057, 0.5828, 0.9057, 0.5735, 0.9125, 0.5735, 0.9112, 0.5821, 0.9049, 0.5821, 0.9049, 0.5735, 0.9112, 0.5735, 0.8752, 0.5821, 0.8697, 0.5821, 0.8697, 0.5735, 0.8752, 0.5735, 0.8528, 0.5821, 0.8478, 0.5735, 0.9134, 0.564, 0.907, 0.5644, 0.9064, 0.5735, 0.9125, 0.5735, 0.9125, 0.5644, 0.9064, 0.5649, 0.9054, 0.5735, 0.9112, 0.5735, 0.9112, 0.5649, 0.9054, 0.5649, 0.87, 0.5735, 0.8752, 0.5735, 0.8752, 0.5649, 0.87, 0.5649, 0.8481, 0.5735, 0.8528, 0.564, 0.907, 0.555, 0.877, 0.5553, 0.8764, 0.5644, 0.9064, 0.5644, 0.9064, 0.5553, 0.8764, 0.5559, 0.8755, 0.5649, 0.9054, 0.5649, 0.9054, 0.5559, 0.8755, 0.5558, 0.8435, 0.5649, 0.87, 0.5649, 0.87, 0.5558, 0.8435, 0.5557, 0.824, 0.5649, 0.8481, 0.3936, 0.9686, 0.6064, 0.9686, 0.6064, 0.9686, 0.3936, 0.9686, 0.3947, 0.877, 0.555, 0.877, 0.564, 0.907, 0.5735, 0.9134, 0.5832, 0.9062, 0.5836, 0.8888, 0.5789, 0.877, 0.6053, 0.877, 0.6053, 0.9666, 0.3947, 0.9666, 0.3936, 0.875, 0.3936, 0.9686, 0.3936, 0.9686, 0.3936, 0.875, 0.6064, 0.9686, 0.6064, 0.875, 0.6064, 0.875, 0.6064, 0.9686, 0.3947, 0.7834, 0.6052, 0.7834, 0.6052, 0.873, 0.5784, 0.8733, 0.5799, 0.8639, 0.5792, 0.8491, 0.5698, 0.8416, 0.5613, 0.8495, 0.555, 0.8731, 0.3947, 0.873, 0.3936, 0.7814, 0.3936, 0.875, 0.3936, 0.875, 0.3936, 0.7814, 0.6064, 0.7814, 0.3936, 0.7814, 0.3936, 0.7814, 0.6064, 0.7814, 0.6064, 0.875, 0.6064, 0.7814, 0.6064, 0.7814, 0.6064, 0.875, 0.875, 0.5, 0.8438, 0.5, 0.8438, 1.0, 0.875, 1.0, 0.8438, 0.5, 0.8125, 0.5, 0.8125, 1.0, 0.8438, 1.0, 0.3948, 0.3728, 0.3948, 0.3739, 0.3944, 0.3742, 0.3944, 0.3733, 0.3948, 0.3739, 0.3948, 0.375, 0.3944, 0.375, 0.3944, 0.3742, 0.3944, 0.3733, 0.3944, 0.3742, 0.3936, 0.3745, 0.3936, 0.3739, 0.3944, 0.3742, 0.3944, 0.375, 0.3937, 0.375, 0.3936, 0.3745, 0.3948, 0.3772, 0.3944, 0.3767, 0.3944, 0.3758, 0.3948, 0.3761, 0.3944, 0.3767, 0.3936, 0.3761, 0.3936, 0.3755, 0.3944, 0.3758, 0.3948, 0.3761, 0.3944, 0.3758, 0.3944, 0.375, 0.3948, 0.375, 0.3944, 0.3758, 0.3936, 0.3755, 0.3937, 0.375, 0.3944, 0.375, 0.3936, 0.375, 0.3936, 0.3745, 0.3936, 0.375, 0.3936, 0.3755, 0.3936, 0.3745, 0.3936, 0.3739, 0.3936, 0.3745, 0.3936, 0.375, 0.3936, 0.3755, 0.3936, 0.375, 0.3936, 0.3755, 0.3936, 0.3761, 0.3936, 0.375, 0.3936, 0.3745, 0.3937, 0.375, 0.3936, 0.3755, 0.6052, 0.3772, 0.6052, 0.3761, 0.6056, 0.3758, 0.6056, 0.3767, 0.6052, 0.3761, 0.6052, 0.375, 0.6056, 0.375, 0.6056, 0.3758, 0.6056, 0.3767, 0.6056, 0.3758, 0.6064, 0.3755, 0.6064, 0.3761, 0.6056, 0.3758, 0.6056, 0.375, 0.6063, 0.375, 0.6064, 0.3755, 0.6052, 0.3728, 0.6056, 0.3733, 0.6056, 0.3742, 0.6052, 0.3739, 0.6056, 0.3733, 0.6064, 0.3739, 0.6064, 0.3745, 0.6056, 0.3742, 0.6052, 0.3739, 0.6056, 0.3742, 0.6056, 0.375, 0.6052, 0.375, 0.6056, 0.3742, 0.6064, 0.3745, 0.6063, 0.375, 0.6056, 0.375, 0.6064, 0.375, 0.6064, 0.3755, 0.6064, 0.375, 0.6064, 0.3745, 0.6064, 0.3755, 0.6064, 0.3761, 0.6064, 0.3755, 0.6064, 0.375, 0.6064, 0.3745, 0.6064, 0.375, 0.6064, 0.3745, 0.6064, 0.3739, 0.6064, 0.375, 0.6064, 0.3755, 0.6063, 0.375, 0.6064, 0.3745, 0.5788, 0.3772, 0.5779, 0.377, 0.5779, 0.376, 0.5788, 0.3762, 0.5779, 0.377, 0.5768, 0.3763, 0.5765, 0.3757, 0.5779, 0.376, 0.5788, 0.3762, 0.5779, 0.376, 0.5779, 0.375, 0.5788, 0.375, 0.5779, 0.376, 0.5765, 0.3757, 0.577, 0.375, 0.5779, 0.375, 0.5765, 0.4306, 0.5767, 0.4174, 0.5766, 0.4041, 0.5765, 0.4182, 0.5767, 0.4174, 0.5771, 0.3734, 0.5769, 0.3739, 0.5766, 0.4041, 0.5765, 0.4182, 0.5766, 0.4041, 0.5765, 0.3757, 0.5768, 0.3763, 0.5766, 0.4041, 0.5769, 0.3739, 0.577, 0.375, 0.5765, 0.3757, 0.5789, 0.3728, 0.5789, 0.3738, 0.5779, 0.374, 0.578, 0.373, 0.5789, 0.3738, 0.5788, 0.375, 0.5779, 0.375, 0.5779, 0.374, 0.578, 0.373, 0.5779, 0.374, 0.5769, 0.3739, 0.5771, 0.3734, 0.5779, 0.374, 0.5779, 0.375, 0.577, 0.375, 0.5769, 0.3739, 0.5548, 0.3772, 0.5546, 0.3762, 0.555, 0.3758, 0.5551, 0.3765, 0.5546, 0.3762, 0.5545, 0.375, 0.555, 0.375, 0.555, 0.3758, 0.5551, 0.3765, 0.555, 0.3758, 0.5556, 0.3752, 0.5558, 0.3756, 0.555, 0.3758, 0.555, 0.375, 0.5555, 0.375, 0.5556, 0.3752, 0.5548, 0.3728, 0.5552, 0.3735, 0.555, 0.3742, 0.5546, 0.3738, 0.5552, 0.3735, 0.5557, 0.3746, 0.5556, 0.375, 0.555, 0.3742, 0.5546, 0.3738, 0.555, 0.3742, 0.555, 0.375, 0.5545, 0.375, 0.555, 0.3742, 0.5556, 0.375, 0.5555, 0.375, 0.555, 0.375, 0.5556, 0.4306, 0.5557, 0.4094, 0.5556, 0.3971, 0.5556, 0.4092, 0.5557, 0.4094, 0.5558, 0.3756, 0.5556, 0.3752, 0.5556, 0.3971, 0.5556, 0.4092, 0.5556, 0.3971, 0.5556, 0.375, 0.5557, 0.3746, 0.5556, 0.3971, 0.5556, 0.3752, 0.5555, 0.375, 0.5556, 0.375, 0.6052, 0.2836, 0.3948, 0.2836, 0.3944, 0.2828, 0.6056, 0.2828, 0.6056, 0.2828, 0.3944, 0.2828, 0.3937, 0.2817, 0.6063, 0.2817, 0.6063, 0.2817, 0.3937, 0.2817, 0.3936, 0.2815, 0.6064, 0.2815, 0.6064, 0.2815, 0.3936, 0.2815, 0.3936, 0.2814, 0.6064, 0.2814, 0.3936, 0.375, 0.3936, 0.2814, 0.3936, 0.2815, 0.3936, 0.3745, 0.3936, 0.3745, 0.3936, 0.2815, 0.3937, 0.2817, 0.3936, 0.3739, 0.3936, 0.3739, 0.3937, 0.2817, 0.3944, 0.2828, 0.3944, 0.3733, 0.3944, 0.3733, 0.3944, 0.2828, 0.3948, 0.2836, 0.3948, 0.3728, 0.6064, 0.375, 0.6064, 0.4686, 0.6064, 0.4685, 0.6064, 0.3755, 0.6064, 0.3755, 0.6064, 0.4685, 0.6063, 0.4683, 0.6064, 0.3761, 0.6064, 0.3761, 0.6063, 0.4683, 0.6056, 0.4672, 0.6056, 0.3767, 0.6056, 0.3767, 0.6056, 0.4672, 0.6052, 0.4664, 0.6052, 0.3772, 0.6064, 0.4686, 0.3936, 0.4686, 0.3936, 0.4685, 0.6064, 0.4685, 0.6064, 0.4685, 0.3936, 0.4685, 0.3937, 0.4683, 0.6063, 0.4683, 0.6063, 0.4683, 0.3937, 0.4683, 0.3944, 0.4672, 0.6056, 0.4672, 0.6056, 0.4672, 0.3944, 0.4672, 0.3948, 0.4664, 0.6052, 0.4664, 0.3936, 0.4686, 0.3936, 0.375, 0.3936, 0.3755, 0.3936, 0.4685, 0.3936, 0.4685, 0.3936, 0.3755, 0.3936, 0.3761, 0.3937, 0.4683, 0.3937, 0.4683, 0.3936, 0.3761, 0.3944, 0.3767, 0.3944, 0.4672, 0.3944, 0.4672, 0.3944, 0.3767, 0.3948, 0.3772, 0.3948, 0.4664, 0.6064, 0.2814, 0.6064, 0.375, 0.6064, 0.3745, 0.6064, 0.2815, 0.6064, 0.2815, 0.6064, 0.3745, 0.6064, 0.3739, 0.6063, 0.2817, 0.6063, 0.2817, 0.6064, 0.3739, 0.6056, 0.3733, 0.6056, 0.2828, 0.6056, 0.2828, 0.6056, 0.3733, 0.6052, 0.3728, 0.6052, 0.2836, 0.5548, 0.3772, 0.3948, 0.3772, 0.3948, 0.3761, 0.5546, 0.3762, 0.5546, 0.3762, 0.3948, 0.3761, 0.3948, 0.375, 0.5545, 0.375, 0.5545, 0.375, 0.3948, 0.375, 0.3948, 0.3739, 0.5546, 0.3738, 0.5546, 0.3738, 0.3948, 0.3739, 0.3948, 0.3728, 0.5548, 0.3728, 0.6052, 0.3772, 0.5788, 0.3772, 0.5788, 0.3762, 0.6052, 0.3761, 0.6052, 0.3761, 0.5788, 0.3762, 0.5788, 0.375, 0.6052, 0.375, 0.6052, 0.375, 0.5788, 0.375, 0.5789, 0.3738, 0.6052, 0.3739, 0.6052, 0.3739, 0.5789, 0.3738, 0.5789, 0.3728, 0.6052, 0.3728, 0.5548, 0.3728, 0.5639, 0.3426, 0.5642, 0.3432, 0.5552, 0.3735, 0.5552, 0.3735, 0.5642, 0.3432, 0.5648, 0.3443, 0.5557, 0.3746, 0.5557, 0.3746, 0.5648, 0.3443, 0.5648, 0.3828, 0.5556, 0.4092, 0.5556, 0.4092, 0.5648, 0.3828, 0.5648, 0.4067, 0.5556, 0.4306, 0.5639, 0.3426, 0.5735, 0.3366, 0.5735, 0.3375, 0.5642, 0.3432, 0.5642, 0.3432, 0.5735, 0.3375, 0.5735, 0.3389, 0.5648, 0.3443, 0.5648, 0.3443, 0.5735, 0.3389, 0.5735, 0.3782, 0.5648, 0.3828, 0.5648, 0.3828, 0.5735, 0.3782, 0.5735, 0.4026, 0.5648, 0.4067, 0.5735, 0.3366, 0.5834, 0.3435, 0.5829, 0.3441, 0.5735, 0.3375, 0.5735, 0.3375, 0.5829, 0.3441, 0.5821, 0.345, 0.5735, 0.3389, 0.5735, 0.3389, 0.5821, 0.345, 0.5821, 0.3834, 0.5735, 0.3782, 0.5735, 0.3782, 0.5821, 0.3834, 0.5821, 0.4073, 0.5735, 0.4026, 0.5834, 0.3435, 0.5836, 0.3614, 0.5831, 0.3611, 0.5829, 0.3441, 0.5829, 0.3441, 0.5831, 0.3611, 0.5823, 0.3607, 0.5821, 0.345, 0.5821, 0.345, 0.5823, 0.3607, 0.5823, 0.3971, 0.5821, 0.3834, 0.5821, 0.3834, 0.5823, 0.3971, 0.5823, 0.4195, 0.5821, 0.4073, 0.5836, 0.3614, 0.5789, 0.3728, 0.578, 0.373, 0.5831, 0.3611, 0.5831, 0.3611, 0.578, 0.373, 0.5771, 0.3734, 0.5823, 0.3607, 0.5823, 0.3607, 0.5771, 0.3734, 0.5767, 0.4174, 0.5823, 0.3971, 0.5823, 0.3971, 0.5767, 0.4174, 0.5765, 0.4306, 0.5823, 0.4195, 0.5788, 0.3772, 0.5831, 0.3887, 0.5826, 0.389, 0.5779, 0.377, 0.5779, 0.377, 0.5826, 0.389, 0.5818, 0.3894, 0.5768, 0.3763, 0.5768, 0.3763, 0.5818, 0.3894, 0.5815, 0.422, 0.5765, 0.4182, 0.5765, 0.4182, 0.5815, 0.422, 0.5814, 0.4422, 0.5765, 0.4306, 0.5831, 0.3887, 0.5829, 0.4064, 0.5824, 0.4058, 0.5826, 0.389, 0.5826, 0.389, 0.5824, 0.4058, 0.5816, 0.4048, 0.5818, 0.3894, 0.5818, 0.3894, 0.5816, 0.4048, 0.5813, 0.4355, 0.5815, 0.422, 0.5815, 0.422, 0.5813, 0.4355, 0.5811, 0.4545, 0.5814, 0.4422, 0.5829, 0.4064, 0.5728, 0.4124, 0.5728, 0.4115, 0.5824, 0.4058, 0.5824, 0.4058, 0.5728, 0.4115, 0.5729, 0.41, 0.5816, 0.4048, 0.5816, 0.4048, 0.5729, 0.41, 0.5726, 0.4399, 0.5813, 0.4355, 0.5813, 0.4355, 0.5726, 0.4399, 0.5725, 0.4583, 0.5811, 0.4545, 0.5728, 0.4124, 0.5621, 0.4037, 0.5625, 0.403, 0.5728, 0.4115, 0.5728, 0.4115, 0.5625, 0.403, 0.5631, 0.402, 0.5729, 0.41, 0.5729, 0.41, 0.5631, 0.402, 0.563, 0.4329, 0.5726, 0.4399, 0.5726, 0.4399, 0.563, 0.4329, 0.563, 0.452, 0.5725, 0.4583, 0.5621, 0.4037, 0.5548, 0.3772, 0.5551, 0.3765, 0.5625, 0.403, 0.5625, 0.403, 0.5551, 0.3765, 0.5558, 0.3756, 0.5631, 0.402, 0.5631, 0.402, 0.5558, 0.3756, 0.5557, 0.4094, 0.563, 0.4329, 0.563, 0.4329, 0.5557, 0.4094, 0.5556, 0.4306, 0.563, 0.452, 0.6064, 0.2814, 0.3936, 0.2814, 0.3936, 0.2814, 0.6064, 0.2814, 0.3948, 0.2836, 0.6052, 0.2836, 0.6052, 0.3728, 0.5789, 0.3728, 0.5836, 0.3614, 0.5834, 0.3435, 0.5735, 0.3366, 0.5639, 0.3426, 0.5548, 0.3728, 0.3948, 0.3728, 0.3936, 0.2814, 0.3936, 0.375, 0.3936, 0.375, 0.3936, 0.2814, 0.6064, 0.375, 0.6064, 0.2814, 0.6064, 0.2814, 0.6064, 0.375, 0.3936, 0.4686, 0.6064, 0.4686, 0.6064, 0.4686, 0.3936, 0.4686, 0.3948, 0.3772, 0.5548, 0.3772, 0.5621, 0.4037, 0.5728, 0.4124, 0.5829, 0.4064, 0.5831, 0.3887, 0.5788, 0.3772, 0.6052, 0.3772, 0.6052, 0.4664, 0.3948, 0.4664, 0.3936, 0.375, 0.3936, 0.4686, 0.3936, 0.4686, 0.3936, 0.375, 0.6064, 0.4686, 0.6064, 0.375, 0.6064, 0.375, 0.6064, 0.4686, 0.5782, 0.8157, 0.5766, 0.824, 0.5765, 0.4306, 0.5814, 0.4422, 0.5766, 0.824, 0.5824, 0.8354, 0.5823, 0.4195, 0.5765, 0.4306, 0.5648, 0.4067, 0.5649, 0.8481, 0.5557, 0.824, 0.5556, 0.4306, 0.5557, 0.824, 0.5621, 0.8056, 0.563, 0.452, 0.5556, 0.4306, 0.5648, 0.4067, 0.5735, 0.4026, 0.5735, 0.8528, 0.5649, 0.8481, 0.5821, 0.8478, 0.5735, 0.8528, 0.5735, 0.4026, 0.5821, 0.4073, 0.5824, 0.8354, 0.5821, 0.8478, 0.5821, 0.4073, 0.5823, 0.4195, 0.5777, 0.8064, 0.5782, 0.8157, 0.5814, 0.4422, 0.5811, 0.4545, 0.5698, 0.7999, 0.5777, 0.8064, 0.5811, 0.4545, 0.5725, 0.4583, 0.5621, 0.8056, 0.5698, 0.7999, 0.5725, 0.4583, 0.563, 0.452, 0.8125, 0.5, 0.7812, 0.5, 0.7812, 1.0, 0.8125, 1.0, 0.7812, 0.5, 0.75, 0.5, 0.75, 1.0, 0.7812, 1.0, 0.75, 0.5, 0.7188, 0.5, 0.7188, 1.0, 0.75, 1.0, 0.7188, 0.5, 0.6875, 0.5, 0.6875, 1.0, 0.7188, 1.0, 0.6875, 0.5, 0.6562, 0.5, 0.6562, 1.0, 0.6875, 1.0, 0.6562, 0.5, 0.625, 0.5, 0.625, 1.0, 0.6562, 1.0, 0.625, 0.5, 0.5938, 0.5, 0.5938, 1.0, 0.625, 1.0, 0.5938, 0.5, 0.5625, 0.5, 0.5625, 1.0, 0.5938, 1.0, 0.5625, 0.5, 0.5312, 0.5, 0.5312, 1.0, 0.5625, 1.0, 0.5312, 0.5, 0.5, 0.5, 0.5, 1.0, 0.5312, 1.0, 0.5, 0.5, 0.4688, 0.5, 0.4688, 1.0, 0.5, 1.0, 0.4688, 0.5, 0.4375, 0.5, 0.4375, 1.0, 0.4688, 1.0, 0.4375, 0.5, 0.4062, 0.5, 0.4062, 1.0, 0.4375, 1.0, 0.4062, 0.5, 0.375, 0.5, 0.375, 1.0, 0.4062, 1.0, 0.375, 0.5, 0.3438, 0.5, 0.3438, 1.0, 0.375, 1.0, 0.3438, 0.5, 0.3125, 0.5, 0.3125, 1.0, 0.3438, 1.0, 0.3125, 0.5, 0.2812, 0.5, 0.2812, 1.0, 0.3125, 1.0, 0.2812, 0.5, 0.25, 0.5, 0.25, 1.0, 0.2812, 1.0, 0.25, 0.5, 0.2188, 0.5, 0.2188, 1.0, 0.25, 1.0, 0.2188, 0.5, 0.1875, 0.5, 0.1875, 1.0, 0.2188, 1.0, 0.1875, 0.5, 0.1562, 0.5, 0.1562, 1.0, 0.1875, 1.0, 0.1562, 0.5, 0.125, 0.5, 0.125, 1.0, 0.1562, 1.0, 0.125, 0.5, 0.09375, 0.5, 0.09375, 1.0, 0.125, 1.0, 0.09375, 0.5, 0.0625, 0.5, 0.0625, 1.0, 0.09375, 1.0, 0.9197, 0.4197, 0.8833, 0.4496, 0.8418, 0.4717, 0.7968, 0.4854, 0.75, 0.49, 0.7032, 0.4854, 0.6582, 0.4717, 0.6167, 0.4496, 0.5803, 0.4197, 0.5504, 0.3833, 0.5283, 0.3418, 0.5146, 0.2968, 0.51, 0.25, 0.5146, 0.2032, 0.5283, 0.1582, 0.5504, 0.1167, 0.5803, 0.08029, 0.6167, 0.05045, 0.6582, 0.02827, 0.7032, 0.01461, 0.75, 0.01, 0.7968, 0.01461, 0.8418, 0.02827, 0.8833, 0.05045, 0.9197, 0.08029, 0.9496, 0.1167, 0.9717, 0.1582, 0.9854, 0.2032, 0.99, 0.25, 0.9854, 0.2968, 0.9717, 0.3418, 0.9496, 0.3833, 0.0625, 0.5, 0.03125, 0.5, 0.03125, 1.0, 0.0625, 1.0, 0.03125, 0.5, 0.0, 0.5, 0.0, 1.0, 0.03125, 1.0, 0.4717, 0.3418, 0.4854, 0.2968, 0.49, 0.25, 0.4854, 0.2032, 0.4717, 0.1582, 0.4496, 0.1167, 0.4197, 0.08029, 0.3833, 0.05045, 0.3418, 0.02827, 0.2968, 0.01461, 0.25, 0.01, 0.2032, 0.01461, 0.1582, 0.02827, 0.1167, 0.05045, 0.08029, 0.08029, 0.05045, 0.1167, 0.02827, 0.1582, 0.01461, 0.2032, 0.01, 0.25, 0.01461, 0.2968, 0.02827, 0.3418, 0.05045, 0.3833, 0.08029, 0.4197, 0.1167, 0.4496, 0.1582, 0.4717, 0.2032, 0.4854, 0.25, 0.49, 0.2968, 0.4854, 0.3418, 0.4717, 0.3833, 0.4496, 0.4197, 0.4197, 0.4496, 0.3833, 0.7143, 0.2, 0.7143, 0.4, 0.5714, 0.4, 0.5714, 0.2, 0.7143, 0.6, 0.7143, 0.8, 0.5714, 0.8, 0.5714, 0.6, 0.6429, 0.0, 0.7143, 0.2, 0.5714, 0.2, 0.7143, 0.4, 0.7143, 0.6, 0.5714, 0.6, 0.5714, 0.4, 0.7143, 0.8, 0.6429, 1.0, 0.5714, 0.8, 0.5714, 0.2, 0.5714, 0.4, 0.4286, 0.4, 0.4286, 0.2, 0.5714, 0.6, 0.5714, 0.8, 0.4286, 0.8, 0.4286, 0.6, 0.5, 0.0, 0.5714, 0.2, 0.4286, 0.2, 0.5714, 0.4, 0.5714, 0.6, 0.4286, 0.6, 0.4286, 0.4, 0.5714, 0.8, 0.5, 1.0, 0.4286, 0.8, 0.4286, 0.2, 0.4286, 0.4, 0.2857, 0.4, 0.2857, 0.2, 0.4286, 0.6, 0.4286, 0.8, 0.2857, 0.8, 0.2857, 0.6, 0.3571, 0.0, 0.4286, 0.2, 0.2857, 0.2, 0.4286, 0.4, 0.4286, 0.6, 0.2857, 0.6, 0.2857, 0.4, 0.4286, 0.8, 0.3571, 1.0, 0.2857, 0.8, 0.2857, 0.2, 0.2857, 0.4, 0.1429, 0.4, 0.1429, 0.2, 0.2857, 0.6, 0.2857, 0.8, 0.1429, 0.8, 0.1429, 0.6, 0.2143, 0.0, 0.2857, 0.2, 0.1429, 0.2, 0.2857, 0.4, 0.2857, 0.6, 0.1429, 0.6, 0.1429, 0.4, 0.2857, 0.8, 0.2143, 1.0, 0.1429, 0.8, 0.1429, 0.2, 0.1429, 0.4, 0.0, 0.4, 0.0, 0.2, 0.1429, 0.6, 0.1429, 0.8, 0.0, 0.8, 0.0, 0.6, 0.07143, 0.0, 0.1429, 0.2, 0.0, 0.2, 0.1429, 0.4, 0.1429, 0.6, 0.0, 0.6, 0.0, 0.4, 0.1429, 0.8, 0.07143, 1.0, 0.0, 0.8, 1.0, 0.2, 1.0, 0.4, 0.8571, 0.4, 0.8571, 0.2, 1.0, 0.6, 1.0, 0.8, 0.8571, 0.8, 0.8571, 0.6, 0.9286, 0.0, 1.0, 0.2, 0.8571, 0.2, 1.0, 0.4, 1.0, 0.6, 0.8571, 0.6, 0.8571, 0.4, 1.0, 0.8, 0.9286, 1.0, 0.8571, 0.8, 0.8571, 0.2, 0.8571, 0.4, 0.7143, 0.4, 0.7143, 0.2, 0.8571, 0.6, 0.8571, 0.8, 0.7143, 0.8, 0.7143, 0.6, 0.7857, 0.0, 0.8571, 0.2, 0.7143, 0.2, 0.8571, 0.4, 0.8571, 0.6, 0.7143, 0.6, 0.7143, 0.4, 0.8571, 0.8, 0.7857, 1.0, 0.7143, 0.8, 1.0, 0.5, 0.9688, 0.5, 0.9688, 1.0, 1.0, 1.0, 0.9688, 0.5, 0.9375, 0.5, 0.9375, 1.0, 0.9688, 1.0, 0.9375, 0.5, 0.9062, 0.5, 0.9062, 1.0, 0.9375, 1.0, 0.9062, 0.5, 0.875, 0.5, 0.875, 1.0, 0.9062, 1.0, 0.875, 0.5, 0.8438, 0.5, 0.8438, 1.0, 0.875, 1.0, 0.8438, 0.5, 0.8125, 0.5, 0.8125, 1.0, 0.8438, 1.0, 0.8125, 0.5, 0.7812, 0.5, 0.7812, 1.0, 0.8125, 1.0, 0.7812, 0.5, 0.75, 0.5, 0.75, 1.0, 0.7812, 1.0, 0.75, 0.5, 0.7188, 0.5, 0.7188, 1.0, 0.75, 1.0, 0.7188, 0.5, 0.6875, 0.5, 0.6875, 1.0, 0.7188, 1.0, 0.6875, 0.5, 0.6562, 0.5, 0.6562, 1.0, 0.6875, 1.0, 0.6562, 0.5, 0.625, 0.5, 0.625, 1.0, 0.6562, 1.0, 0.625, 0.5, 0.5938, 0.5, 0.5938, 1.0, 0.625, 1.0, 0.5938, 0.5, 0.5625, 0.5, 0.5625, 1.0, 0.5938, 1.0, 0.5625, 0.5, 0.5312, 0.5, 0.5312, 1.0, 0.5625, 1.0, 0.5312, 0.5, 0.5, 0.5, 0.5, 1.0, 0.5312, 1.0, 0.5, 0.5, 0.4688, 0.5, 0.4688, 1.0, 0.5, 1.0, 0.4688, 0.5, 0.4375, 0.5, 0.4375, 1.0, 0.4688, 1.0, 0.4375, 0.5, 0.4062, 0.5, 0.4062, 1.0, 0.4375, 1.0, 0.4062, 0.5, 0.375, 0.5, 0.375, 1.0, 0.4062, 1.0, 0.375, 0.5, 0.3438, 0.5, 0.3438, 1.0, 0.375, 1.0, 0.3438, 0.5, 0.3125, 0.5, 0.3125, 1.0, 0.3438, 1.0, 0.3125, 0.5, 0.2812, 0.5, 0.2812, 1.0, 0.3125, 1.0, 0.2812, 0.5, 0.25, 0.5, 0.25, 1.0, 0.2812, 1.0, 0.25, 0.5, 0.2188, 0.5, 0.2188, 1.0, 0.25, 1.0, 0.2188, 0.5, 0.1875, 0.5, 0.1875, 1.0, 0.2188, 1.0, 0.1875, 0.5, 0.1562, 0.5, 0.1562, 1.0, 0.1875, 1.0, 0.1562, 0.5, 0.125, 0.5, 0.125, 1.0, 0.1562, 1.0, 0.125, 0.5, 0.09375, 0.5, 0.09375, 1.0, 0.125, 1.0, 0.09375, 0.5, 0.0625, 0.5, 0.0625, 1.0, 0.09375, 1.0, 0.9197, 0.4197, 0.8833, 0.4496, 0.8418, 0.4717, 0.7968, 0.4854, 0.75, 0.49, 0.7032, 0.4854, 0.6582, 0.4717, 0.6167, 0.4496, 0.5803, 0.4197, 0.5504, 0.3833, 0.5283, 0.3418, 0.5146, 0.2968, 0.51, 0.25, 0.5146, 0.2032, 0.5283, 0.1582, 0.5504, 0.1167, 0.5803, 0.08029, 0.6167, 0.05045, 0.6582, 0.02827, 0.7032, 0.01461, 0.75, 0.01, 0.7968, 0.01461, 0.8418, 0.02827, 0.8833, 0.05045, 0.9197, 0.08029, 0.9496, 0.1167, 0.9717, 0.1582, 0.9854, 0.2032, 0.99, 0.25, 0.9854, 0.2968, 0.9717, 0.3418, 0.9496, 0.3833, 0.0625, 0.5, 0.03125, 0.5, 0.03125, 1.0, 0.0625, 1.0, 0.03125, 0.5, 0.0, 0.5, 0.0, 1.0, 0.03125, 1.0, 0.4717, 0.3418, 0.4854, 0.2968, 0.49, 0.25, 0.4854, 0.2032, 0.4717, 0.1582, 0.4496, 0.1167, 0.4197, 0.08029, 0.3833, 0.05045, 0.3418, 0.02827, 0.2968, 0.01461, 0.25, 0.01, 0.2032, 0.01461, 0.1582, 0.02827, 0.1167, 0.05045, 0.08029, 0.08029, 0.05045, 0.1167, 0.02827, 0.1582, 0.01461, 0.2032, 0.01, 0.25, 0.01461, 0.2968, 0.02827, 0.3418, 0.05045, 0.3833, 0.08029, 0.4197, 0.1167, 0.4496, 0.1582, 0.4717, 0.2032, 0.4854, 0.25, 0.49, 0.2968, 0.4854, 0.3418, 0.4717, 0.3833, 0.4496, 0.4197, 0.4197, 0.4496, 0.3833, 0.7143, 0.2, 0.7143, 0.4, 0.5714, 0.4, 0.5714, 0.2, 0.7143, 0.6, 0.7143, 0.8, 0.5714, 0.8, 0.5714, 0.6, 0.6429, 0.0, 0.7143, 0.2, 0.5714, 0.2, 0.7143, 0.4, 0.7143, 0.6, 0.5714, 0.6, 0.5714, 0.4, 0.7143, 0.8, 0.6429, 1.0, 0.5714, 0.8, 0.5714, 0.2, 0.5714, 0.4, 0.4286, 0.4, 0.4286, 0.2, 0.5714, 0.6, 0.5714, 0.8, 0.4286, 0.8, 0.4286, 0.6, 0.5, 0.0, 0.5714, 0.2, 0.4286, 0.2, 0.5714, 0.4, 0.5714, 0.6, 0.4286, 0.6, 0.4286, 0.4, 0.5714, 0.8, 0.5, 1.0, 0.4286, 0.8, 0.4286, 0.2, 0.4286, 0.4, 0.2857, 0.4, 0.2857, 0.2, 0.4286, 0.6, 0.4286, 0.8, 0.2857, 0.8, 0.2857, 0.6, 0.3571, 0.0, 0.4286, 0.2, 0.2857, 0.2, 0.4286, 0.4, 0.4286, 0.6, 0.2857, 0.6, 0.2857, 0.4, 0.4286, 0.8, 0.3571, 1.0, 0.2857, 0.8, 0.2857, 0.2, 0.2857, 0.4, 0.1429, 0.4, 0.1429, 0.2, 0.2857, 0.6, 0.2857, 0.8, 0.1429, 0.8, 0.1429, 0.6, 0.2143, 0.0, 0.2857, 0.2, 0.1429, 0.2, 0.2857, 0.4, 0.2857, 0.6, 0.1429, 0.6, 0.1429, 0.4, 0.2857, 0.8, 0.2143, 1.0, 0.1429, 0.8, 0.1429, 0.2, 0.1429, 0.4, 0.0, 0.4, 0.0, 0.2, 0.1429, 0.6, 0.1429, 0.8, 0.0, 0.8, 0.0, 0.6, 0.07143, 0.0, 0.1429, 0.2, 0.0, 0.2, 0.1429, 0.4, 0.1429, 0.6, 0.0, 0.6, 0.0, 0.4, 0.1429, 0.8, 0.07143, 1.0, 0.0, 0.8, 1.0, 0.2, 1.0, 0.4, 0.8571, 0.4, 0.8571, 0.2, 1.0, 0.6, 1.0, 0.8, 0.8571, 0.8, 0.8571, 0.6, 0.9286, 0.0, 1.0, 0.2, 0.8571, 0.2, 1.0, 0.4, 1.0, 0.6, 0.8571, 0.6, 0.8571, 0.4, 1.0, 0.8, 0.9286, 1.0, 0.8571, 0.8, 0.8571, 0.2, 0.8571, 0.4, 0.7143, 0.4, 0.7143, 0.2, 0.8571, 0.6, 0.8571, 0.8, 0.7143, 0.8, 0.7143, 0.6, 0.7857, 0.0, 0.8571, 0.2, 0.7143, 0.2, 0.8571, 0.4, 0.8571, 0.6, 0.7143, 0.6, 0.7143, 0.4, 0.8571, 0.8, 0.7857, 1.0, 0.7143, 0.8])
me_cube_001.update()

# ---- objects
ob_cube = bpy.data.objects.new('Cube', me_cube_001)

# ---- transforms, parenting, visibility, modifiers, constraints
ob_cube.location = (0.0, 0.0, 0.0)

# ---- collection membership
col_collection.objects.link(ob_cube)

# ---- scene / render settings (as saved in the file)
scene.frame_start = 1; scene.frame_end = 250; scene.frame_set(1)
scene.render.engine = 'BLENDER_EEVEE_NEXT'
scene.render.fps = 30
scene.render.bake_bias = 0.0
scene.render.bake_samples = 0
scene.render.compositor_device = 'GPU'
scene.eevee.use_volume_custom_range = False
scene.eevee.fast_gi_thickness_near = 0.1
scene.eevee.fast_gi_thickness_far = 0.0
scene.eevee.ray_tracing_options.screen_trace_thickness = 0.1
bpy.context.view_layer.update()

# ---- added for rendering (the .blend has no active camera and no usable light): camera, sun
cam_auto = bpy.data.cameras.new('AutoCamera')
cam_auto.lens = 50.0
cam_auto.sensor_width = 36.0
cam_auto.clip_end = 1000.0
ob_auto_camera = bpy.data.objects.new('AutoCamera', cam_auto)
scene.collection.objects.link(ob_auto_camera)
ob_auto_camera.location = (5.31214, -6.3725, 6.74191)
ob_auto_camera.rotation_euler = (1.09748, -7.21219e-08, 0.694738)
scene.camera = ob_auto_camera
light_auto_sun = bpy.data.lights.new('AutoSun', 'SUN')
light_auto_sun.energy = 3.0
light_auto_sun.angle = 0.0523599
ob_auto_sun = bpy.data.objects.new('AutoSun', light_auto_sun)
scene.collection.objects.link(ob_auto_sun)
ob_auto_sun.rotation_euler = (0.872665, 0.174533, 0.523599)
bpy.context.view_layer.update()

